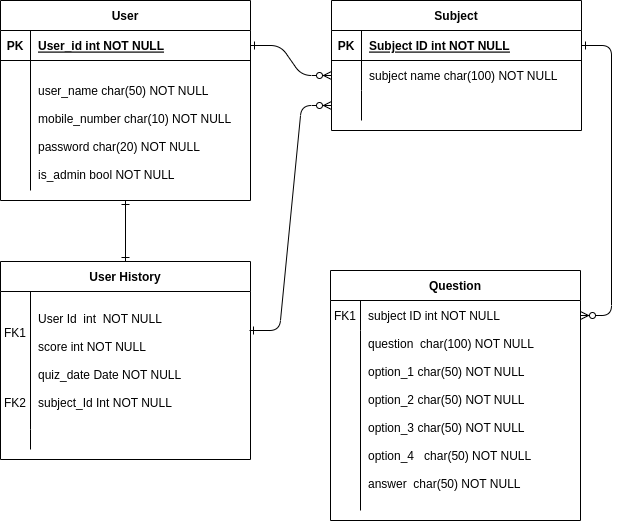

The diagram above was exported from draw.io. Its source (the exported page's mxGraphModel, read from the mxfile embedded in the PNG):
<mxGraphModel dx="866" dy="433" grid="1" gridSize="10" guides="1" tooltips="1" connect="1" arrows="1" fold="1" page="1" pageScale="1" pageWidth="850" pageHeight="1100" math="0" shadow="0" extFonts="Permanent Marker^https://fonts.googleapis.com/css?family=Permanent+Marker">
  <root>
    <mxCell id="0" />
    <mxCell id="1" parent="0" />
    <mxCell id="C-vyLk0tnHw3VtMMgP7b-1" value="" style="edgeStyle=entityRelationEdgeStyle;endArrow=ERzeroToMany;startArrow=ERone;endFill=1;startFill=0;" parent="1" source="C-vyLk0tnHw3VtMMgP7b-24" target="C-vyLk0tnHw3VtMMgP7b-6" edge="1">
      <mxGeometry width="100" height="100" relative="1" as="geometry">
        <mxPoint x="340" y="720" as="sourcePoint" />
        <mxPoint x="440" y="620" as="targetPoint" />
      </mxGeometry>
    </mxCell>
    <mxCell id="C-vyLk0tnHw3VtMMgP7b-12" value="" style="edgeStyle=entityRelationEdgeStyle;endArrow=ERzeroToMany;startArrow=ERone;endFill=1;startFill=0;" parent="1" source="C-vyLk0tnHw3VtMMgP7b-3" target="C-vyLk0tnHw3VtMMgP7b-17" edge="1">
      <mxGeometry width="100" height="100" relative="1" as="geometry">
        <mxPoint x="400" y="180" as="sourcePoint" />
        <mxPoint x="460" y="205" as="targetPoint" />
      </mxGeometry>
    </mxCell>
    <mxCell id="C-vyLk0tnHw3VtMMgP7b-2" value="Subject" style="shape=table;startSize=30;container=1;collapsible=1;childLayout=tableLayout;fixedRows=1;rowLines=0;fontStyle=1;align=center;resizeLast=1;" parent="1" vertex="1">
      <mxGeometry x="451" y="120" width="250" height="130" as="geometry" />
    </mxCell>
    <mxCell id="C-vyLk0tnHw3VtMMgP7b-3" value="" style="shape=partialRectangle;collapsible=0;dropTarget=0;pointerEvents=0;fillColor=none;points=[[0,0.5],[1,0.5]];portConstraint=eastwest;top=0;left=0;right=0;bottom=1;" parent="C-vyLk0tnHw3VtMMgP7b-2" vertex="1">
      <mxGeometry y="30" width="250" height="30" as="geometry" />
    </mxCell>
    <mxCell id="C-vyLk0tnHw3VtMMgP7b-4" value="PK" style="shape=partialRectangle;overflow=hidden;connectable=0;fillColor=none;top=0;left=0;bottom=0;right=0;fontStyle=1;" parent="C-vyLk0tnHw3VtMMgP7b-3" vertex="1">
      <mxGeometry width="30" height="30" as="geometry">
        <mxRectangle width="30" height="30" as="alternateBounds" />
      </mxGeometry>
    </mxCell>
    <mxCell id="C-vyLk0tnHw3VtMMgP7b-5" value="Subject ID int NOT NULL" style="shape=partialRectangle;overflow=hidden;connectable=0;fillColor=none;top=0;left=0;bottom=0;right=0;align=left;spacingLeft=6;fontStyle=5;" parent="C-vyLk0tnHw3VtMMgP7b-3" vertex="1">
      <mxGeometry x="30" width="220" height="30" as="geometry">
        <mxRectangle width="220" height="30" as="alternateBounds" />
      </mxGeometry>
    </mxCell>
    <mxCell id="C-vyLk0tnHw3VtMMgP7b-6" value="" style="shape=partialRectangle;collapsible=0;dropTarget=0;pointerEvents=0;fillColor=none;points=[[0,0.5],[1,0.5]];portConstraint=eastwest;top=0;left=0;right=0;bottom=0;" parent="C-vyLk0tnHw3VtMMgP7b-2" vertex="1">
      <mxGeometry y="60" width="250" height="30" as="geometry" />
    </mxCell>
    <mxCell id="C-vyLk0tnHw3VtMMgP7b-7" value="" style="shape=partialRectangle;overflow=hidden;connectable=0;fillColor=none;top=0;left=0;bottom=0;right=0;" parent="C-vyLk0tnHw3VtMMgP7b-6" vertex="1">
      <mxGeometry width="30" height="30" as="geometry">
        <mxRectangle width="30" height="30" as="alternateBounds" />
      </mxGeometry>
    </mxCell>
    <mxCell id="C-vyLk0tnHw3VtMMgP7b-8" value="subject name char(100) NOT NULL" style="shape=partialRectangle;overflow=hidden;connectable=0;fillColor=none;top=0;left=0;bottom=0;right=0;align=left;spacingLeft=6;" parent="C-vyLk0tnHw3VtMMgP7b-6" vertex="1">
      <mxGeometry x="30" width="220" height="30" as="geometry">
        <mxRectangle width="220" height="30" as="alternateBounds" />
      </mxGeometry>
    </mxCell>
    <mxCell id="C-vyLk0tnHw3VtMMgP7b-9" value="" style="shape=partialRectangle;collapsible=0;dropTarget=0;pointerEvents=0;fillColor=none;points=[[0,0.5],[1,0.5]];portConstraint=eastwest;top=0;left=0;right=0;bottom=0;" parent="C-vyLk0tnHw3VtMMgP7b-2" vertex="1">
      <mxGeometry y="90" width="250" height="30" as="geometry" />
    </mxCell>
    <mxCell id="C-vyLk0tnHw3VtMMgP7b-10" value="" style="shape=partialRectangle;overflow=hidden;connectable=0;fillColor=none;top=0;left=0;bottom=0;right=0;" parent="C-vyLk0tnHw3VtMMgP7b-9" vertex="1">
      <mxGeometry width="30" height="30" as="geometry">
        <mxRectangle width="30" height="30" as="alternateBounds" />
      </mxGeometry>
    </mxCell>
    <mxCell id="C-vyLk0tnHw3VtMMgP7b-11" value="" style="shape=partialRectangle;overflow=hidden;connectable=0;fillColor=none;top=0;left=0;bottom=0;right=0;align=left;spacingLeft=6;" parent="C-vyLk0tnHw3VtMMgP7b-9" vertex="1">
      <mxGeometry x="30" width="220" height="30" as="geometry">
        <mxRectangle width="220" height="30" as="alternateBounds" />
      </mxGeometry>
    </mxCell>
    <mxCell id="C-vyLk0tnHw3VtMMgP7b-13" value="Question" style="shape=table;startSize=30;container=1;collapsible=1;childLayout=tableLayout;fixedRows=1;rowLines=0;fontStyle=1;align=center;resizeLast=1;" parent="1" vertex="1">
      <mxGeometry x="450" y="390" width="250" height="250" as="geometry" />
    </mxCell>
    <mxCell id="C-vyLk0tnHw3VtMMgP7b-17" value="" style="shape=partialRectangle;collapsible=0;dropTarget=0;pointerEvents=0;fillColor=none;points=[[0,0.5],[1,0.5]];portConstraint=eastwest;top=0;left=0;right=0;bottom=0;" parent="C-vyLk0tnHw3VtMMgP7b-13" vertex="1">
      <mxGeometry y="30" width="250" height="30" as="geometry" />
    </mxCell>
    <mxCell id="C-vyLk0tnHw3VtMMgP7b-18" value="FK1" style="shape=partialRectangle;overflow=hidden;connectable=0;fillColor=none;top=0;left=0;bottom=0;right=0;" parent="C-vyLk0tnHw3VtMMgP7b-17" vertex="1">
      <mxGeometry width="30" height="30" as="geometry">
        <mxRectangle width="30" height="30" as="alternateBounds" />
      </mxGeometry>
    </mxCell>
    <mxCell id="C-vyLk0tnHw3VtMMgP7b-19" value="subject ID int NOT NULL" style="shape=partialRectangle;overflow=hidden;connectable=0;fillColor=none;top=0;left=0;bottom=0;right=0;align=left;spacingLeft=6;" parent="C-vyLk0tnHw3VtMMgP7b-17" vertex="1">
      <mxGeometry x="30" width="220" height="30" as="geometry">
        <mxRectangle width="220" height="30" as="alternateBounds" />
      </mxGeometry>
    </mxCell>
    <mxCell id="C-vyLk0tnHw3VtMMgP7b-20" value="" style="shape=partialRectangle;collapsible=0;dropTarget=0;pointerEvents=0;fillColor=none;points=[[0,0.5],[1,0.5]];portConstraint=eastwest;top=0;left=0;right=0;bottom=0;" parent="C-vyLk0tnHw3VtMMgP7b-13" vertex="1">
      <mxGeometry y="60" width="250" height="180" as="geometry" />
    </mxCell>
    <mxCell id="C-vyLk0tnHw3VtMMgP7b-21" value="" style="shape=partialRectangle;overflow=hidden;connectable=0;fillColor=none;top=0;left=0;bottom=0;right=0;" parent="C-vyLk0tnHw3VtMMgP7b-20" vertex="1">
      <mxGeometry width="30" height="180" as="geometry">
        <mxRectangle width="30" height="180" as="alternateBounds" />
      </mxGeometry>
    </mxCell>
    <mxCell id="C-vyLk0tnHw3VtMMgP7b-22" value="question  char(100) NOT NULL&#10;&#10;option_1 char(50) NOT NULL&#10;&#10;option_2 char(50) NOT NULL&#10;&#10;option_3 char(50) NOT NULL&#10;&#10;option_4   char(50) NOT NULL&#10;&#10;answer  char(50) NOT NULL &#10; " style="shape=partialRectangle;overflow=hidden;connectable=0;fillColor=none;top=0;left=0;bottom=0;right=0;align=left;spacingLeft=6;" parent="C-vyLk0tnHw3VtMMgP7b-20" vertex="1">
      <mxGeometry x="30" width="220" height="180" as="geometry">
        <mxRectangle width="220" height="180" as="alternateBounds" />
      </mxGeometry>
    </mxCell>
    <mxCell id="C-vyLk0tnHw3VtMMgP7b-23" value="User" style="shape=table;startSize=30;container=1;collapsible=1;childLayout=tableLayout;fixedRows=1;rowLines=0;fontStyle=1;align=center;resizeLast=1;" parent="1" vertex="1">
      <mxGeometry x="120" y="120" width="250" height="200" as="geometry" />
    </mxCell>
    <mxCell id="C-vyLk0tnHw3VtMMgP7b-24" value="" style="shape=partialRectangle;collapsible=0;dropTarget=0;pointerEvents=0;fillColor=none;points=[[0,0.5],[1,0.5]];portConstraint=eastwest;top=0;left=0;right=0;bottom=1;" parent="C-vyLk0tnHw3VtMMgP7b-23" vertex="1">
      <mxGeometry y="30" width="250" height="30" as="geometry" />
    </mxCell>
    <mxCell id="C-vyLk0tnHw3VtMMgP7b-25" value="PK" style="shape=partialRectangle;overflow=hidden;connectable=0;fillColor=none;top=0;left=0;bottom=0;right=0;fontStyle=1;" parent="C-vyLk0tnHw3VtMMgP7b-24" vertex="1">
      <mxGeometry width="30" height="30" as="geometry">
        <mxRectangle width="30" height="30" as="alternateBounds" />
      </mxGeometry>
    </mxCell>
    <mxCell id="C-vyLk0tnHw3VtMMgP7b-26" value="User_id int NOT NULL " style="shape=partialRectangle;overflow=hidden;connectable=0;fillColor=none;top=0;left=0;bottom=0;right=0;align=left;spacingLeft=6;fontStyle=5;" parent="C-vyLk0tnHw3VtMMgP7b-24" vertex="1">
      <mxGeometry x="30" width="220" height="30" as="geometry">
        <mxRectangle width="220" height="30" as="alternateBounds" />
      </mxGeometry>
    </mxCell>
    <mxCell id="C-vyLk0tnHw3VtMMgP7b-27" value="" style="shape=partialRectangle;collapsible=0;dropTarget=0;pointerEvents=0;fillColor=none;points=[[0,0.5],[1,0.5]];portConstraint=eastwest;top=0;left=0;right=0;bottom=0;" parent="C-vyLk0tnHw3VtMMgP7b-23" vertex="1">
      <mxGeometry y="60" width="250" height="130" as="geometry" />
    </mxCell>
    <mxCell id="C-vyLk0tnHw3VtMMgP7b-28" value="" style="shape=partialRectangle;overflow=hidden;connectable=0;fillColor=none;top=0;left=0;bottom=0;right=0;" parent="C-vyLk0tnHw3VtMMgP7b-27" vertex="1">
      <mxGeometry width="30" height="130" as="geometry">
        <mxRectangle width="30" height="130" as="alternateBounds" />
      </mxGeometry>
    </mxCell>
    <mxCell id="C-vyLk0tnHw3VtMMgP7b-29" value="&#10;user_name char(50) NOT NULL&#10;&#10;mobile_number char(10) NOT NULL&#10;&#10;password char(20) NOT NULL&#10;&#10;is_admin bool NOT NULL" style="shape=partialRectangle;overflow=hidden;connectable=0;fillColor=none;top=0;left=0;bottom=0;right=0;align=left;spacingLeft=6;" parent="C-vyLk0tnHw3VtMMgP7b-27" vertex="1">
      <mxGeometry x="30" width="220" height="130" as="geometry">
        <mxRectangle width="220" height="130" as="alternateBounds" />
      </mxGeometry>
    </mxCell>
    <mxCell id="eOoXVDjgWQhiD-lxcymf-1" value="User History" style="shape=table;startSize=30;container=1;collapsible=1;childLayout=tableLayout;fixedRows=1;rowLines=0;fontStyle=1;align=center;resizeLast=1;" parent="1" vertex="1">
      <mxGeometry x="120" y="381" width="250" height="198" as="geometry" />
    </mxCell>
    <mxCell id="eOoXVDjgWQhiD-lxcymf-5" value="" style="shape=partialRectangle;collapsible=0;dropTarget=0;pointerEvents=0;fillColor=none;points=[[0,0.5],[1,0.5]];portConstraint=eastwest;top=0;left=0;right=0;bottom=0;" parent="eOoXVDjgWQhiD-lxcymf-1" vertex="1">
      <mxGeometry y="30" width="250" height="138" as="geometry" />
    </mxCell>
    <mxCell id="eOoXVDjgWQhiD-lxcymf-6" value="&#10;FK1&#10;&#10;&#10;&#10;&#10;FK2" style="shape=partialRectangle;overflow=hidden;connectable=0;fillColor=none;top=0;left=0;bottom=0;right=0;" parent="eOoXVDjgWQhiD-lxcymf-5" vertex="1">
      <mxGeometry width="30" height="138" as="geometry">
        <mxRectangle width="30" height="138" as="alternateBounds" />
      </mxGeometry>
    </mxCell>
    <mxCell id="eOoXVDjgWQhiD-lxcymf-7" value="User Id  int  NOT NULL&#10;&#10;score int NOT NULL &#10;&#10;quiz_date Date NOT NULL &#10;&#10;subject_Id Int NOT NULL" style="shape=partialRectangle;overflow=hidden;connectable=0;fillColor=none;top=0;left=0;bottom=0;right=0;align=left;spacingLeft=6;" parent="eOoXVDjgWQhiD-lxcymf-5" vertex="1">
      <mxGeometry x="30" width="220" height="138" as="geometry">
        <mxRectangle width="220" height="138" as="alternateBounds" />
      </mxGeometry>
    </mxCell>
    <mxCell id="eOoXVDjgWQhiD-lxcymf-8" value="" style="shape=partialRectangle;collapsible=0;dropTarget=0;pointerEvents=0;fillColor=none;points=[[0,0.5],[1,0.5]];portConstraint=eastwest;top=0;left=0;right=0;bottom=0;" parent="eOoXVDjgWQhiD-lxcymf-1" vertex="1">
      <mxGeometry y="168" width="250" height="20" as="geometry" />
    </mxCell>
    <mxCell id="eOoXVDjgWQhiD-lxcymf-9" value="" style="shape=partialRectangle;overflow=hidden;connectable=0;fillColor=none;top=0;left=0;bottom=0;right=0;" parent="eOoXVDjgWQhiD-lxcymf-8" vertex="1">
      <mxGeometry width="30" height="20" as="geometry">
        <mxRectangle width="30" height="20" as="alternateBounds" />
      </mxGeometry>
    </mxCell>
    <mxCell id="eOoXVDjgWQhiD-lxcymf-10" value="" style="shape=partialRectangle;overflow=hidden;connectable=0;fillColor=none;top=0;left=0;bottom=0;right=0;align=left;spacingLeft=6;" parent="eOoXVDjgWQhiD-lxcymf-8" vertex="1">
      <mxGeometry x="30" width="220" height="20" as="geometry">
        <mxRectangle width="220" height="20" as="alternateBounds" />
      </mxGeometry>
    </mxCell>
    <mxCell id="jfINdV69lyzFOPEUxFx--23" value="" style="endArrow=ERone;html=1;rounded=1;labelBackgroundColor=default;fontFamily=Helvetica;fontSize=11;fontColor=default;strokeColor=default;shape=connector;startArrow=ERone;startFill=0;endFill=0;entryX=0.5;entryY=1;entryDx=0;entryDy=0;exitX=0.5;exitY=0;exitDx=0;exitDy=0;" edge="1" parent="1" source="eOoXVDjgWQhiD-lxcymf-1" target="C-vyLk0tnHw3VtMMgP7b-23">
      <mxGeometry width="50" height="50" relative="1" as="geometry">
        <mxPoint x="390" y="470" as="sourcePoint" />
        <mxPoint x="440" y="420" as="targetPoint" />
      </mxGeometry>
    </mxCell>
    <mxCell id="jfINdV69lyzFOPEUxFx--25" value="" style="edgeStyle=entityRelationEdgeStyle;endArrow=ERzeroToMany;startArrow=ERone;endFill=1;startFill=0;entryX=0;entryY=0.5;entryDx=0;entryDy=0;" edge="1" parent="1" target="C-vyLk0tnHw3VtMMgP7b-9">
      <mxGeometry width="100" height="100" relative="1" as="geometry">
        <mxPoint x="369" y="450" as="sourcePoint" />
        <mxPoint x="450" y="480" as="targetPoint" />
      </mxGeometry>
    </mxCell>
  </root>
</mxGraphModel>